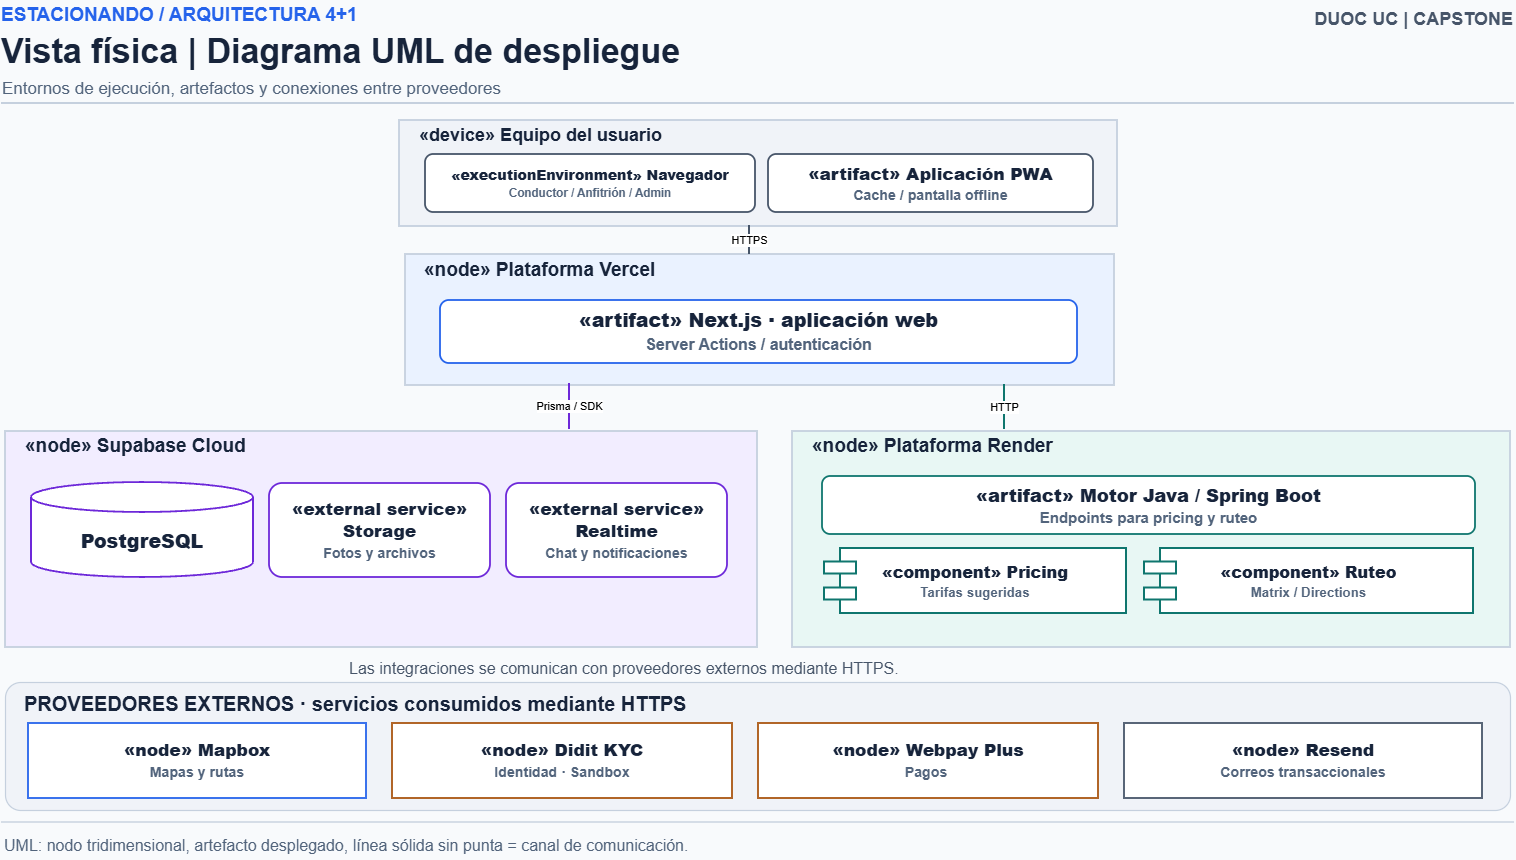

The diagram above was exported from draw.io. Its source (the exported page's mxGraphModel, read from the mxfile embedded in the PNG):
<mxGraphModel dx="1609" dy="897" grid="0" gridSize="10" guides="1" tooltips="1" connect="1" arrows="1" fold="1" page="1" pageScale="1" pageWidth="1600" pageHeight="900" background="#F8FAFC" math="0" shadow="0">
  <root>
    <mxCell id="0" />
    <mxCell id="1" parent="0" />
    <mxCell id="05_Fisica_Despliegue-t2" parent="1" style="text;html=1;whiteSpace=wrap;fillColor=none;strokeColor=none;align=left;verticalAlign=middle;fontFamily=Arial;fontSize=19;fontColor=#2563EB;fontStyle=1;spacing=0;" value="ESTACIONANDO / ARQUITECTURA 4+1" vertex="1">
      <mxGeometry height="30" width="1280" x="42" y="20" as="geometry" />
    </mxCell>
    <mxCell id="05_Fisica_Despliegue-t3" parent="1" style="text;html=1;whiteSpace=wrap;fillColor=none;strokeColor=none;align=left;verticalAlign=middle;fontFamily=Arial;fontSize=34;fontColor=#17243B;fontStyle=1;spacing=0;" value="Vista física | Diagrama UML de despliegue" vertex="1">
      <mxGeometry height="43" width="1350" x="42" y="49" as="geometry" />
    </mxCell>
    <mxCell id="05_Fisica_Despliegue-t4" parent="1" style="text;html=1;whiteSpace=wrap;fillColor=none;strokeColor=none;align=left;verticalAlign=middle;fontFamily=Arial;fontSize=17;fontColor=#52647C;fontStyle=0;spacing=0;" value="Entornos de ejecución, artefactos y conexiones entre proveedores" vertex="1">
      <mxGeometry height="27" width="1480" x="43" y="95" as="geometry" />
    </mxCell>
    <mxCell id="05_Fisica_Despliegue-e5" edge="1" parent="1" style="html=1;strokeColor=#C5D0DE;strokeWidth=2;rounded=1;endArrow=none;endFill=1;" value="">
      <mxGeometry relative="1" as="geometry">
        <mxPoint x="42" y="123" as="sourcePoint" />
        <mxPoint x="1555" y="123" as="targetPoint" />
      </mxGeometry>
    </mxCell>
    <mxCell id="05_Fisica_Despliegue-t6" parent="1" style="text;html=1;whiteSpace=wrap;fillColor=none;strokeColor=none;align=right;verticalAlign=middle;fontFamily=Arial;fontSize=18;fontColor=#475569;fontStyle=1;spacing=0;" value="DUOC UC  |  CAPSTONE" vertex="1">
      <mxGeometry height="32" width="200" x="1354" y="23" as="geometry" />
    </mxCell>
    <mxCell id="05_Fisica_Despliegue-e7" edge="1" parent="1" style="html=1;strokeColor=#C5D0DE;strokeWidth=1.5;rounded=1;endArrow=none;endFill=1;" value="">
      <mxGeometry relative="1" as="geometry">
        <mxPoint x="42" y="842" as="sourcePoint" />
        <mxPoint x="1555" y="842" as="targetPoint" />
      </mxGeometry>
    </mxCell>
    <mxCell id="05_Fisica_Despliegue-t8" parent="1" style="text;html=1;whiteSpace=wrap;fillColor=none;strokeColor=none;align=left;verticalAlign=middle;fontFamily=Arial;fontSize=16;fontColor=#52647C;fontStyle=0;spacing=0;" value="UML: nodo tridimensional, artefacto desplegado, línea sólida sin punta = canal de comunicación." vertex="1">
      <mxGeometry height="30" width="1488" x="45" y="850" as="geometry" />
    </mxCell>
    <mxCell id="05_Fisica_Despliegue-r9" parent="1" style="shape=mxgraph.uml.node;html=1;whiteSpace=wrap;overflow=hidden;fillColor=#F0F3F8;strokeColor=#C5D0DE;strokeWidth=1.8;fontColor=#17243B;fontFamily=Arial;fontSize=18;fontStyle=1;align=center;verticalAlign=middle;spacing=8;" value="" vertex="1">
      <mxGeometry height="106" width="718" x="440" y="140" as="geometry" />
    </mxCell>
    <mxCell id="05_Fisica_Despliegue-t10" parent="1" style="text;html=1;whiteSpace=wrap;fillColor=none;strokeColor=none;align=left;verticalAlign=middle;fontFamily=Arial;fontSize=18;fontColor=#17243B;fontStyle=1;spacing=0;" value="«device» Equipo del usuario" vertex="1">
      <mxGeometry height="24" width="670" x="460" y="143" as="geometry" />
    </mxCell>
    <mxCell id="05_Fisica_Despliegue-r11" parent="1" style="rounded=1;arcSize=14;html=1;whiteSpace=wrap;overflow=hidden;fillColor=#FFFFFF;strokeColor=#475569;strokeWidth=1.8;fontColor=#17243B;fontFamily=Arial;fontSize=14;fontStyle=1;align=center;verticalAlign=middle;spacing=8;" value="&lt;b&gt;«executionEnvironment» Navegador&lt;/b&gt;&lt;br/&gt;&lt;font color=&quot;#52647C&quot;&gt;&lt;small&gt;Conductor / Anfitrión / Admin&lt;/small&gt;&lt;/font&gt;" vertex="1">
      <mxGeometry height="58" width="330" x="466" y="174" as="geometry" />
    </mxCell>
    <mxCell id="05_Fisica_Despliegue-r12" parent="1" style="rounded=1;arcSize=14;html=1;whiteSpace=wrap;overflow=hidden;fillColor=#FFFFFF;strokeColor=#475569;strokeWidth=1.8;fontColor=#17243B;fontFamily=Arial;fontSize=17;fontStyle=1;align=center;verticalAlign=middle;spacing=8;" value="&lt;b&gt;«artifact» Aplicación PWA&lt;/b&gt;&lt;br/&gt;&lt;font color=&quot;#52647C&quot;&gt;&lt;small&gt;Cache / pantalla offline&lt;/small&gt;&lt;/font&gt;" vertex="1">
      <mxGeometry height="58" width="325" x="809" y="174" as="geometry" />
    </mxCell>
    <mxCell id="05_Fisica_Despliegue-r13" parent="1" style="shape=mxgraph.uml.node;html=1;whiteSpace=wrap;overflow=hidden;fillColor=#EAF2FF;strokeColor=#C5D0DE;strokeWidth=1.8;fontColor=#17243B;fontFamily=Arial;fontSize=18;fontStyle=1;align=center;verticalAlign=middle;spacing=8;" value="" vertex="1">
      <mxGeometry height="131" width="709" x="446" y="274" as="geometry" />
    </mxCell>
    <mxCell id="05_Fisica_Despliegue-t14" parent="1" style="text;html=1;whiteSpace=wrap;fillColor=none;strokeColor=none;align=left;verticalAlign=middle;fontFamily=Arial;fontSize=19;fontColor=#17243B;fontStyle=1;spacing=0;" value="«node» Plataforma Vercel" vertex="1">
      <mxGeometry height="27" width="670" x="465" y="276" as="geometry" />
    </mxCell>
    <mxCell id="05_Fisica_Despliegue-r15" parent="1" style="rounded=1;arcSize=14;html=1;whiteSpace=wrap;overflow=hidden;fillColor=#FFFFFF;strokeColor=#2563EB;strokeWidth=1.8;fontColor=#17243B;fontFamily=Arial;fontSize=19;fontStyle=1;align=center;verticalAlign=middle;spacing=8;" value="&lt;b&gt;«artifact» Next.js · aplicación web&lt;/b&gt;&lt;br/&gt;&lt;font color=&quot;#52647C&quot;&gt;&lt;small&gt;Server Actions / autenticación&lt;/small&gt;&lt;/font&gt;" vertex="1">
      <mxGeometry height="63" width="637" x="481" y="320" as="geometry" />
    </mxCell>
    <mxCell id="05_Fisica_Despliegue-e16" edge="1" parent="1" style="html=1;strokeColor=#475569;strokeWidth=2;rounded=1;endArrow=none;endFill=1;" value="HTTPS">
      <mxGeometry relative="1" as="geometry">
        <mxPoint x="790" y="245" as="sourcePoint" />
        <mxPoint x="790" y="274" as="targetPoint" />
      </mxGeometry>
    </mxCell>
    <mxCell id="05_Fisica_Despliegue-r17" parent="1" style="shape=mxgraph.uml.node;html=1;whiteSpace=wrap;overflow=hidden;fillColor=#F2EDFF;strokeColor=#C5D0DE;strokeWidth=1.8;fontColor=#17243B;fontFamily=Arial;fontSize=18;fontStyle=1;align=center;verticalAlign=middle;spacing=8;" value="" vertex="1">
      <mxGeometry height="216" width="752" x="46" y="451" as="geometry" />
    </mxCell>
    <mxCell id="05_Fisica_Despliegue-t18" parent="1" style="text;html=1;whiteSpace=wrap;fillColor=none;strokeColor=none;align=left;verticalAlign=middle;fontFamily=Arial;fontSize=19;fontColor=#17243B;fontStyle=1;spacing=0;" value="«node» Supabase Cloud" vertex="1">
      <mxGeometry height="25" width="668" x="66" y="453" as="geometry" />
    </mxCell>
    <mxCell id="05_Fisica_Despliegue-r19" parent="1" style="shape=cylinder3;size=15;html=1;whiteSpace=wrap;overflow=hidden;fillColor=#FFFFFF;strokeColor=#6D28D9;strokeWidth=1.8;fontColor=#17243B;fontFamily=Arial;fontSize=19;fontStyle=1;align=center;verticalAlign=middle;spacing=8;spacingTop=24;" value="&lt;b&gt;PostgreSQL&lt;/b&gt;" vertex="1">
      <mxGeometry height="95" width="222" x="72" y="502" as="geometry" />
    </mxCell>
    <mxCell id="05_Fisica_Despliegue-r20" parent="1" style="rounded=1;arcSize=14;html=1;whiteSpace=wrap;overflow=hidden;fillColor=#FFFFFF;strokeColor=#6D28D9;strokeWidth=1.8;fontColor=#17243B;fontFamily=Arial;fontSize=17;fontStyle=1;align=center;verticalAlign=middle;spacing=8;" value="&lt;b&gt;«external service» Storage&lt;/b&gt;&lt;br/&gt;&lt;font color=&quot;#52647C&quot;&gt;&lt;small&gt;Fotos y archivos&lt;/small&gt;&lt;/font&gt;" vertex="1">
      <mxGeometry height="94" width="221" x="310" y="503" as="geometry" />
    </mxCell>
    <mxCell id="05_Fisica_Despliegue-r21" parent="1" style="rounded=1;arcSize=14;html=1;whiteSpace=wrap;overflow=hidden;fillColor=#FFFFFF;strokeColor=#6D28D9;strokeWidth=1.8;fontColor=#17243B;fontFamily=Arial;fontSize=17;fontStyle=1;align=center;verticalAlign=middle;spacing=8;" value="&lt;b&gt;«external service» Realtime&lt;/b&gt;&lt;br/&gt;&lt;font color=&quot;#52647C&quot;&gt;&lt;small&gt;Chat y notificaciones&lt;/small&gt;&lt;/font&gt;" vertex="1">
      <mxGeometry height="94" width="221" x="547" y="503" as="geometry" />
    </mxCell>
    <mxCell id="05_Fisica_Despliegue-r22" parent="1" style="shape=mxgraph.uml.node;html=1;whiteSpace=wrap;overflow=hidden;fillColor=#E8F7F4;strokeColor=#C5D0DE;strokeWidth=1.8;fontColor=#17243B;fontFamily=Arial;fontSize=18;fontStyle=1;align=center;verticalAlign=middle;spacing=8;" value="" vertex="1">
      <mxGeometry height="216" width="718" x="833" y="451" as="geometry" />
    </mxCell>
    <mxCell id="05_Fisica_Despliegue-t23" parent="1" style="text;html=1;whiteSpace=wrap;fillColor=none;strokeColor=none;align=left;verticalAlign=middle;fontFamily=Arial;fontSize=19;fontColor=#17243B;fontStyle=1;spacing=0;" value="«node» Plataforma Render" vertex="1">
      <mxGeometry height="25" width="667" x="853" y="453" as="geometry" />
    </mxCell>
    <mxCell id="05_Fisica_Despliegue-r24" parent="1" style="rounded=1;arcSize=14;html=1;whiteSpace=wrap;overflow=hidden;fillColor=#FFFFFF;strokeColor=#0F766E;strokeWidth=1.8;fontColor=#17243B;fontFamily=Arial;fontSize=18;fontStyle=1;align=center;verticalAlign=middle;spacing=8;" value="&lt;b&gt;«artifact» Motor Java / Spring Boot&lt;/b&gt;&lt;br/&gt;&lt;font color=&quot;#52647C&quot;&gt;&lt;small&gt;Endpoints para pricing y ruteo&lt;/small&gt;&lt;/font&gt;" vertex="1">
      <mxGeometry height="58" width="653" x="863" y="496" as="geometry" />
    </mxCell>
    <mxCell id="05_Fisica_Despliegue-r25" parent="1" style="shape=component;html=1;whiteSpace=wrap;overflow=hidden;fillColor=#FFFFFF;strokeColor=#0F766E;strokeWidth=1.8;fontColor=#17243B;fontFamily=Arial;fontSize=16;fontStyle=1;align=center;verticalAlign=middle;spacing=8;" value="&lt;b&gt;«component» Pricing&lt;/b&gt;&lt;br/&gt;&lt;font color=&quot;#52647C&quot;&gt;&lt;small&gt;Tarifas sugeridas&lt;/small&gt;&lt;/font&gt;" vertex="1">
      <mxGeometry height="65" width="302" x="865" y="568" as="geometry" />
    </mxCell>
    <mxCell id="05_Fisica_Despliegue-r26" parent="1" style="shape=component;html=1;whiteSpace=wrap;overflow=hidden;fillColor=#FFFFFF;strokeColor=#0F766E;strokeWidth=1.8;fontColor=#17243B;fontFamily=Arial;fontSize=16;fontStyle=1;align=center;verticalAlign=middle;spacing=8;" value="&lt;b&gt;«component» Ruteo&lt;/b&gt;&lt;br/&gt;&lt;font color=&quot;#52647C&quot;&gt;&lt;small&gt;Matrix / Directions&lt;/small&gt;&lt;/font&gt;" vertex="1">
      <mxGeometry height="65" width="329" x="1185" y="568" as="geometry" />
    </mxCell>
    <mxCell id="05_Fisica_Despliegue-e27" edge="1" parent="1" style="html=1;strokeColor=#6D28D9;strokeWidth=2;rounded=1;endArrow=none;endFill=1;" value="Prisma / SDK">
      <mxGeometry relative="1" as="geometry">
        <mxPoint x="610" y="403" as="sourcePoint" />
        <mxPoint x="610" y="449" as="targetPoint" />
      </mxGeometry>
    </mxCell>
    <mxCell id="05_Fisica_Despliegue-e28" edge="1" parent="1" style="html=1;strokeColor=#0F766E;strokeWidth=2;rounded=1;endArrow=none;endFill=1;" value="HTTP">
      <mxGeometry relative="1" as="geometry">
        <mxPoint x="1045" y="404" as="sourcePoint" />
        <mxPoint x="1045" y="449" as="targetPoint" />
      </mxGeometry>
    </mxCell>
    <mxCell id="05_Fisica_Despliegue-r29" parent="1" style="rounded=1;arcSize=12;html=1;whiteSpace=wrap;overflow=hidden;fillColor=#F0F3F8;strokeColor=#C5D0DE;strokeWidth=1.2;fontColor=#17243B;fontFamily=Arial;fontSize=18;fontStyle=1;align=center;verticalAlign=middle;spacing=8;" value="" vertex="1">
      <mxGeometry height="128" width="1505" x="46" y="702" as="geometry" />
    </mxCell>
    <mxCell id="05_Fisica_Despliegue-t30" parent="1" style="text;html=1;whiteSpace=wrap;fillColor=none;strokeColor=none;align=left;verticalAlign=middle;fontFamily=Arial;fontSize=20;fontColor=#17243B;fontStyle=1;spacing=0;" value="PROVEEDORES EXTERNOS · servicios consumidos mediante HTTPS" vertex="1">
      <mxGeometry height="29" width="1475" x="65" y="709" as="geometry" />
    </mxCell>
    <mxCell id="05_Fisica_Despliegue-r31" parent="1" style="shape=mxgraph.uml.node;html=1;whiteSpace=wrap;overflow=hidden;fillColor=#FFFFFF;strokeColor=#2563EB;strokeWidth=1.8;fontColor=#17243B;fontFamily=Arial;fontSize=17;fontStyle=1;align=center;verticalAlign=middle;spacing=8;" value="&lt;b&gt;«node» Mapbox&lt;/b&gt;&lt;br/&gt;&lt;font color=&quot;#52647C&quot;&gt;&lt;small&gt;Mapas y rutas&lt;/small&gt;&lt;/font&gt;" vertex="1">
      <mxGeometry height="75" width="338" x="69" y="743" as="geometry" />
    </mxCell>
    <mxCell id="05_Fisica_Despliegue-r32" parent="1" style="shape=mxgraph.uml.node;html=1;whiteSpace=wrap;overflow=hidden;fillColor=#FFFFFF;strokeColor=#A95510;strokeWidth=1.8;fontColor=#17243B;fontFamily=Arial;fontSize=17;fontStyle=1;align=center;verticalAlign=middle;spacing=8;" value="&lt;b&gt;«node» Didit KYC&lt;/b&gt;&lt;br/&gt;&lt;font color=&quot;#52647C&quot;&gt;&lt;small&gt;Identidad · Sandbox&lt;/small&gt;&lt;/font&gt;" vertex="1">
      <mxGeometry height="75" width="340" x="433" y="743" as="geometry" />
    </mxCell>
    <mxCell id="05_Fisica_Despliegue-r33" parent="1" style="shape=mxgraph.uml.node;html=1;whiteSpace=wrap;overflow=hidden;fillColor=#FFFFFF;strokeColor=#A95510;strokeWidth=1.8;fontColor=#17243B;fontFamily=Arial;fontSize=17;fontStyle=1;align=center;verticalAlign=middle;spacing=8;" value="&lt;b&gt;«node» Webpay Plus&lt;/b&gt;&lt;br&gt;&lt;font color=&quot;#52647C&quot;&gt;&lt;small&gt;Pagos&amp;nbsp;&lt;/small&gt;&lt;/font&gt;" vertex="1">
      <mxGeometry height="75" width="340" x="799" y="743" as="geometry" />
    </mxCell>
    <mxCell id="05_Fisica_Despliegue-r34" parent="1" style="shape=mxgraph.uml.node;html=1;whiteSpace=wrap;overflow=hidden;fillColor=#FFFFFF;strokeColor=#475569;strokeWidth=1.8;fontColor=#17243B;fontFamily=Arial;fontSize=17;fontStyle=1;align=center;verticalAlign=middle;spacing=8;" value="&lt;b&gt;«node» Resend&lt;/b&gt;&lt;br/&gt;&lt;font color=&quot;#52647C&quot;&gt;&lt;small&gt;Correos transaccionales&lt;/small&gt;&lt;/font&gt;" vertex="1">
      <mxGeometry height="75" width="358" x="1165" y="743" as="geometry" />
    </mxCell>
    <mxCell id="05_Fisica_Despliegue-t35" parent="1" style="text;html=1;whiteSpace=wrap;fillColor=none;strokeColor=none;align=left;verticalAlign=middle;fontFamily=Arial;fontSize=16;fontColor=#475569;fontStyle=0;spacing=0;" value="Las integraciones se comunican con proveedores externos mediante HTTPS." vertex="1">
      <mxGeometry height="24" width="920" x="390" y="676" as="geometry" />
    </mxCell>
  </root>
</mxGraphModel>